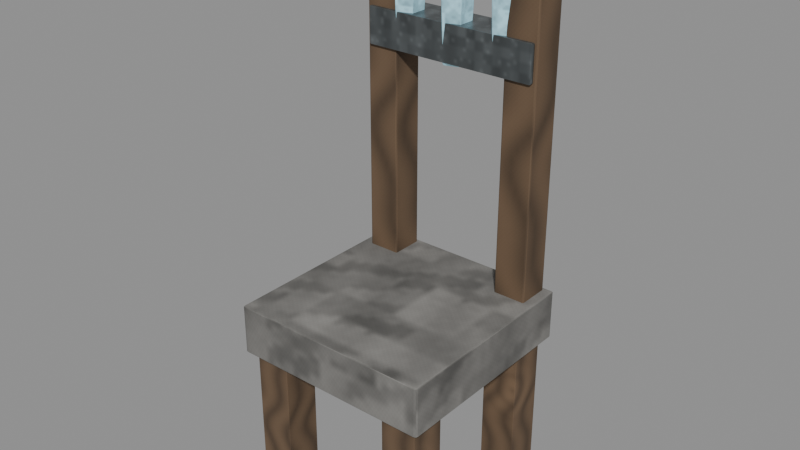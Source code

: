 # Source: furniture-geode-chair.blend  (saved by Blender 5.0.118; exported with 4.5.12 LTS)
import bpy
from mathutils import Matrix  # noqa: F401  (used for matrix-valued properties, if any)

bpy.ops.wm.read_factory_settings(use_empty=True)
scene = bpy.context.scene
scene.name = 'Scene'

# ---- images (referenced by path relative to the original .blend; pixels are not part of the script)
import os
ASSET_DIR = os.environ.get("B2B_ASSET_DIR", "")  # directory of the original .blend (textures are referenced by path, not embedded)
HERE = os.path.dirname(os.path.abspath(__file__))  # packed textures are extracted next to this script under _unpacked/

def load_image(name, relpath, width, height, colorspace="sRGB"):
    """Load a texture the original file referenced (path relative to the .blend, or extracted next to this script)."""
    p = next((c for c in (os.path.join(HERE, relpath), os.path.join(ASSET_DIR, relpath)) if relpath and os.path.exists(c)), "")
    if p:
        img = bpy.data.images.load(p, check_existing=True)
        img.name = name
    else:  # same state as the original file: an image datablock whose file is absent (Cycles renders it pink)
        img = bpy.data.images.new(name, width, height)
        img.source = "FILE"
        img.filepath = "//" + (relpath or name)
    img.colorspace_settings.name = colorspace
    return img
img_magenheim_surface_stone = load_image('magenheim.surface.stone', '_unpacked/21482be394cd2058.3e8d4b9c.png', 256, 256, 'sRGB')
img_magenheim_surface_timber = load_image('magenheim.surface.timber', '_unpacked/2ef9a5accc0e42b6.898ceffc.png', 256, 256, 'sRGB')
img_magenheim_surface_metal = load_image('magenheim.surface.metal', '_unpacked/92bb42208b3e85ca.318258be.png', 256, 256, 'sRGB')
img_magenheim_surface_crystal = load_image('magenheim.surface.crystal', '_unpacked/13aac57fc9315b39.375450a9.png', 256, 256, 'sRGB')

# ---- materials (node trees are filled in below, after node groups)
mat_magenheim_furniture_furniture_geode_chair_stone = bpy.data.materials.new('magenheim.furniture.furniture-geode-chair.stone')
mat_magenheim_furniture_furniture_geode_chair_stone.use_backface_culling = True
mat_magenheim_furniture_furniture_geode_chair_wood = bpy.data.materials.new('magenheim.furniture.furniture-geode-chair.wood')
mat_magenheim_furniture_furniture_geode_chair_wood.use_backface_culling = True
mat_magenheim_furniture_furniture_geode_chair_iron = bpy.data.materials.new('magenheim.furniture.furniture-geode-chair.iron')
mat_magenheim_furniture_furniture_geode_chair_iron.use_backface_culling = True
mat_magenheim_furniture_furniture_geode_chair_crystal = bpy.data.materials.new('magenheim.furniture.furniture-geode-chair.crystal')
mat_magenheim_furniture_furniture_geode_chair_crystal.use_backface_culling = True

# ---- material node trees
mat_magenheim_furniture_furniture_geode_chair_stone.use_nodes = True; mat_magenheim_furniture_furniture_geode_chair_stone.node_tree.nodes.clear()
_N = mat_magenheim_furniture_furniture_geode_chair_stone.node_tree.nodes; _L = mat_magenheim_furniture_furniture_geode_chair_stone.node_tree.links
n0 = _N.new('ShaderNodeBsdfPrincipled'); n0.name = 'Principled BSDF'; n0.location = (-200, 100)
n0.inputs[1].default_value = 0.02
n0.inputs[2].default_value = 0.86
n0.inputs[27].default_value = (0.0, 0.0, 0.0, 1.0)
n0.inputs[28].default_value = 1.0
n1 = _N.new('ShaderNodeOutputMaterial'); n1.name = 'Material Output'; n1.location = (200, 100)
n2 = _N.new('ShaderNodeTexImage'); n2.name = 'Image Texture'; n2.location = (0, 0)
n2.image = img_magenheim_surface_stone
n3 = _N.new('ShaderNodeMixRGB'); n3.name = 'Mix (Legacy)'; n3.location = (0, 0)
n3.blend_type = 'MULTIPLY'
n3.inputs[0].default_value = 1.0
n3.inputs[2].default_value = (0.33, 0.32, 0.3, 1.0)
_L.new(n0.outputs[0], n1.inputs[0])
_L.new(n2.outputs[0], n3.inputs[1])
_L.new(n3.outputs[0], n0.inputs[0])
n1.is_active_output = True
mat_magenheim_furniture_furniture_geode_chair_wood.use_nodes = True; mat_magenheim_furniture_furniture_geode_chair_wood.node_tree.nodes.clear()
_N = mat_magenheim_furniture_furniture_geode_chair_wood.node_tree.nodes; _L = mat_magenheim_furniture_furniture_geode_chair_wood.node_tree.links
n0 = _N.new('ShaderNodeBsdfPrincipled'); n0.name = 'Principled BSDF'; n0.location = (-200, 100)
n0.inputs[2].default_value = 0.78
n0.inputs[27].default_value = (0.0, 0.0, 0.0, 1.0)
n0.inputs[28].default_value = 1.0
n1 = _N.new('ShaderNodeOutputMaterial'); n1.name = 'Material Output'; n1.location = (200, 100)
n2 = _N.new('ShaderNodeTexImage'); n2.name = 'Image Texture'; n2.location = (0, 0)
n2.image = img_magenheim_surface_timber
n3 = _N.new('ShaderNodeMixRGB'); n3.name = 'Mix (Legacy)'; n3.location = (0, 0)
n3.blend_type = 'MULTIPLY'
n3.inputs[0].default_value = 1.0
n3.inputs[2].default_value = (0.24, 0.15, 0.085, 1.0)
_L.new(n0.outputs[0], n1.inputs[0])
_L.new(n2.outputs[0], n3.inputs[1])
_L.new(n3.outputs[0], n0.inputs[0])
n1.is_active_output = True
mat_magenheim_furniture_furniture_geode_chair_iron.use_nodes = True; mat_magenheim_furniture_furniture_geode_chair_iron.node_tree.nodes.clear()
_N = mat_magenheim_furniture_furniture_geode_chair_iron.node_tree.nodes; _L = mat_magenheim_furniture_furniture_geode_chair_iron.node_tree.links
n0 = _N.new('ShaderNodeBsdfPrincipled'); n0.name = 'Principled BSDF'; n0.location = (-200, 100)
n0.inputs[1].default_value = 0.72
n0.inputs[2].default_value = 0.34
n0.inputs[27].default_value = (0.0, 0.0, 0.0, 1.0)
n0.inputs[28].default_value = 1.0
n1 = _N.new('ShaderNodeOutputMaterial'); n1.name = 'Material Output'; n1.location = (200, 100)
n2 = _N.new('ShaderNodeTexImage'); n2.name = 'Image Texture'; n2.location = (0, 0)
n2.image = img_magenheim_surface_metal
n3 = _N.new('ShaderNodeMixRGB'); n3.name = 'Mix (Legacy)'; n3.location = (0, 0)
n3.blend_type = 'MULTIPLY'
n3.inputs[0].default_value = 1.0
n3.inputs[2].default_value = (0.27, 0.3, 0.31, 1.0)
_L.new(n0.outputs[0], n1.inputs[0])
_L.new(n2.outputs[0], n3.inputs[1])
_L.new(n3.outputs[0], n0.inputs[0])
n1.is_active_output = True
mat_magenheim_furniture_furniture_geode_chair_crystal.use_nodes = True; mat_magenheim_furniture_furniture_geode_chair_crystal.node_tree.nodes.clear()
_N = mat_magenheim_furniture_furniture_geode_chair_crystal.node_tree.nodes; _L = mat_magenheim_furniture_furniture_geode_chair_crystal.node_tree.links
n0 = _N.new('ShaderNodeBsdfPrincipled'); n0.name = 'Principled BSDF'; n0.location = (-200, 100)
n0.inputs[1].default_value = 0.02
n0.inputs[2].default_value = 0.22
n0.inputs[27].default_value = (0.1408, 0.2432, 0.2816, 1.0)
n0.inputs[28].default_value = 0.65
n1 = _N.new('ShaderNodeOutputMaterial'); n1.name = 'Material Output'; n1.location = (200, 100)
n2 = _N.new('ShaderNodeTexImage'); n2.name = 'Image Texture'; n2.location = (0, 0)
n2.image = img_magenheim_surface_crystal
n3 = _N.new('ShaderNodeMixRGB'); n3.name = 'Mix (Legacy)'; n3.location = (0, 0)
n3.blend_type = 'MULTIPLY'
n3.inputs[0].default_value = 1.0
n3.inputs[2].default_value = (0.44, 0.76, 0.88, 1.0)
_L.new(n0.outputs[0], n1.inputs[0])
_L.new(n2.outputs[0], n3.inputs[1])
_L.new(n3.outputs[0], n0.inputs[0])
n1.is_active_output = True

# ---- meshes
me_seat = bpy.data.meshes.new('seat')
me_seat.from_pydata([(0.31, -0.31, -0.075), (-0.31, -0.31, -0.075), (-0.31, -0.31, 0.075), (0.31, -0.31, 0.075), (0.31, 0.31, -0.075), (-0.31, 0.31, -0.075), (-0.31, 0.31, 0.075), (0.31, 0.31, 0.075)], [], [(0, 3, 2), (0, 2, 1), (4, 5, 6), (4, 6, 7), (0, 4, 7), (0, 7, 3), (1, 2, 6), (1, 6, 5), (0, 1, 5), (0, 5, 4), (3, 7, 6), (3, 6, 2)])
_uv = me_seat.uv_layers.new(name='UVMap')
_uv.uv.foreach_set('vector', [0.6235, 0.4951, 0.5049, 0.4951, 0.5049, 0.004863, 0.6235, 0.4951, 0.5049, 0.004863, 0.6235, 0.004863, 0.6235, 0.5049, 0.6235, 0.9951, 0.5049, 0.9951, 0.6235, 0.5049, 0.5049, 0.9951, 0.5049, 0.5049, 0.7518, 0.004863, 0.7518, 0.4951, 0.6332, 0.4951, 0.7518, 0.004863, 0.6332, 0.4951, 0.6332, 0.004863, 0.7518, 0.9951, 0.6332, 0.9951, 0.6332, 0.5049, 0.7518, 0.9951, 0.6332, 0.5049, 0.7518, 0.5049, 0.004863, 0.004863, 0.4951, 0.004863, 0.4951, 0.4951, 0.004863, 0.004863, 0.4951, 0.4951, 0.004863, 0.4951, 0.4951, 0.9951, 0.004863, 0.9951, 0.004863, 0.5049, 0.4951, 0.9951, 0.004863, 0.5049, 0.4951, 0.5049])
me_seat.materials.append(mat_magenheim_furniture_furniture_geode_chair_stone)
me_seat.update()
me_leg__0_23__0_23 = bpy.data.meshes.new('leg--0.23--0.23')
me_leg__0_23__0_23.from_pydata([(0.055, -0.055, -0.26), (-0.055, -0.055, -0.26), (-0.055, -0.055, 0.26), (0.055, -0.055, 0.26), (0.055, 0.055, -0.26), (-0.055, 0.055, -0.26), (-0.055, 0.055, 0.26), (0.055, 0.055, 0.26)], [], [(0, 3, 2), (0, 2, 1), (4, 5, 6), (4, 6, 7), (0, 4, 7), (0, 7, 3), (1, 2, 6), (1, 6, 5), (0, 1, 5), (0, 5, 4), (3, 7, 6), (3, 6, 2)])
_uv = me_leg__0_23__0_23.uv_layers.new(name='UVMap')
_uv.uv.foreach_set('vector', [0.2051, 0.9025, 0.2051, 0.005077, 0.3949, 0.005077, 0.2051, 0.9025, 0.3949, 0.005077, 0.3949, 0.9025, 0.1949, 0.9025, 0.005077, 0.9025, 0.005077, 0.005077, 0.1949, 0.9025, 0.005077, 0.005077, 0.1949, 0.005077, 0.5949, 0.9025, 0.4051, 0.9025, 0.4051, 0.005077, 0.5949, 0.9025, 0.4051, 0.005077, 0.5949, 0.005077, 0.6051, 0.9025, 0.6051, 0.005077, 0.7949, 0.005077, 0.6051, 0.9025, 0.7949, 0.005077, 0.7949, 0.9025, 0.9949, 0.2051, 0.9949, 0.3949, 0.8051, 0.3949, 0.9949, 0.2051, 0.8051, 0.3949, 0.8051, 0.2051, 0.9949, 0.1949, 0.8051, 0.1949, 0.8051, 0.005077, 0.9949, 0.1949, 0.8051, 0.005077, 0.9949, 0.005077])
me_leg__0_23__0_23.materials.append(mat_magenheim_furniture_furniture_geode_chair_wood)
me_leg__0_23__0_23.update()
me_leg__0_23_0_23 = bpy.data.meshes.new('leg--0.23-0.23')
me_leg__0_23_0_23.from_pydata([(0.055, -0.055, -0.26), (-0.055, -0.055, -0.26), (-0.055, -0.055, 0.26), (0.055, -0.055, 0.26), (0.055, 0.055, -0.26), (-0.055, 0.055, -0.26), (-0.055, 0.055, 0.26), (0.055, 0.055, 0.26)], [], [(0, 3, 2), (0, 2, 1), (4, 5, 6), (4, 6, 7), (0, 4, 7), (0, 7, 3), (1, 2, 6), (1, 6, 5), (0, 1, 5), (0, 5, 4), (3, 7, 6), (3, 6, 2)])
_uv = me_leg__0_23_0_23.uv_layers.new(name='UVMap')
_uv.uv.foreach_set('vector', [0.6051, 0.9025, 0.6051, 0.005077, 0.7949, 0.005077, 0.6051, 0.9025, 0.7949, 0.005077, 0.7949, 0.9025, 0.3949, 0.9025, 0.2051, 0.9025, 0.2051, 0.005077, 0.3949, 0.9025, 0.2051, 0.005077, 0.3949, 0.005077, 0.5949, 0.9025, 0.4051, 0.9025, 0.4051, 0.005077, 0.5949, 0.9025, 0.4051, 0.005077, 0.5949, 0.005077, 0.005077, 0.9025, 0.005077, 0.005077, 0.1949, 0.005077, 0.005077, 0.9025, 0.1949, 0.005077, 0.1949, 0.9025, 0.8051, 0.2051, 0.9949, 0.2051, 0.9949, 0.3949, 0.8051, 0.2051, 0.9949, 0.3949, 0.8051, 0.3949, 0.9949, 0.005077, 0.9949, 0.1949, 0.8051, 0.1949, 0.9949, 0.005077, 0.8051, 0.1949, 0.8051, 0.005077])
me_leg__0_23_0_23.materials.append(mat_magenheim_furniture_furniture_geode_chair_wood)
me_leg__0_23_0_23.update()
me_leg_0_23__0_23 = bpy.data.meshes.new('leg-0.23--0.23')
me_leg_0_23__0_23.from_pydata([(0.055, -0.055, -0.26), (-0.055, -0.055, -0.26), (-0.055, -0.055, 0.26), (0.055, -0.055, 0.26), (0.055, 0.055, -0.26), (-0.055, 0.055, -0.26), (-0.055, 0.055, 0.26), (0.055, 0.055, 0.26)], [], [(0, 3, 2), (0, 2, 1), (4, 5, 6), (4, 6, 7), (0, 4, 7), (0, 7, 3), (1, 2, 6), (1, 6, 5), (0, 1, 5), (0, 5, 4), (3, 7, 6), (3, 6, 2)])
_uv = me_leg_0_23__0_23.uv_layers.new(name='UVMap')
_uv.uv.foreach_set('vector', [0.2051, 0.9025, 0.2051, 0.005077, 0.3949, 0.005077, 0.2051, 0.9025, 0.3949, 0.005077, 0.3949, 0.9025, 0.7949, 0.9025, 0.6051, 0.9025, 0.6051, 0.005077, 0.7949, 0.9025, 0.6051, 0.005077, 0.7949, 0.005077, 0.1949, 0.9025, 0.005077, 0.9025, 0.005077, 0.005077, 0.1949, 0.9025, 0.005077, 0.005077, 0.1949, 0.005077, 0.4051, 0.9025, 0.4051, 0.005077, 0.5949, 0.005077, 0.4051, 0.9025, 0.5949, 0.005077, 0.5949, 0.9025, 0.8051, 0.005077, 0.9949, 0.005077, 0.9949, 0.1949, 0.8051, 0.005077, 0.9949, 0.1949, 0.8051, 0.1949, 0.9949, 0.2051, 0.9949, 0.3949, 0.8051, 0.3949, 0.9949, 0.2051, 0.8051, 0.3949, 0.8051, 0.2051])
me_leg_0_23__0_23.materials.append(mat_magenheim_furniture_furniture_geode_chair_wood)
me_leg_0_23__0_23.update()
me_leg_0_23_0_23 = bpy.data.meshes.new('leg-0.23-0.23')
me_leg_0_23_0_23.from_pydata([(0.055, -0.055, -0.26), (-0.055, -0.055, -0.26), (-0.055, -0.055, 0.26), (0.055, -0.055, 0.26), (0.055, 0.055, -0.26), (-0.055, 0.055, -0.26), (-0.055, 0.055, 0.26), (0.055, 0.055, 0.26)], [], [(0, 3, 2), (0, 2, 1), (4, 5, 6), (4, 6, 7), (0, 4, 7), (0, 7, 3), (1, 2, 6), (1, 6, 5), (0, 1, 5), (0, 5, 4), (3, 7, 6), (3, 6, 2)])
_uv = me_leg_0_23_0_23.uv_layers.new(name='UVMap')
_uv.uv.foreach_set('vector', [0.005077, 0.9025, 0.005077, 0.005077, 0.1949, 0.005077, 0.005077, 0.9025, 0.1949, 0.005077, 0.1949, 0.9025, 0.3949, 0.9025, 0.2051, 0.9025, 0.2051, 0.005077, 0.3949, 0.9025, 0.2051, 0.005077, 0.3949, 0.005077, 0.7949, 0.9025, 0.6051, 0.9025, 0.6051, 0.005077, 0.7949, 0.9025, 0.6051, 0.005077, 0.7949, 0.005077, 0.4051, 0.9025, 0.4051, 0.005077, 0.5949, 0.005077, 0.4051, 0.9025, 0.5949, 0.005077, 0.5949, 0.9025, 0.9949, 0.2051, 0.9949, 0.3949, 0.8051, 0.3949, 0.9949, 0.2051, 0.8051, 0.3949, 0.8051, 0.2051, 0.9949, 0.1949, 0.8051, 0.1949, 0.8051, 0.005077, 0.9949, 0.1949, 0.8051, 0.005077, 0.9949, 0.005077])
me_leg_0_23_0_23.materials.append(mat_magenheim_furniture_furniture_geode_chair_wood)
me_leg_0_23_0_23.update()
me_left_back = bpy.data.meshes.new('left-back')
me_left_back.from_pydata([(0.05, -0.05, -0.525), (-0.05, -0.05, -0.525), (-0.05, -0.05, 0.525), (0.05, -0.05, 0.525), (0.05, 0.05, -0.525), (-0.05, 0.05, -0.525), (-0.05, 0.05, 0.525), (0.05, 0.05, 0.525)], [], [(0, 3, 2), (0, 2, 1), (4, 5, 6), (4, 6, 7), (0, 4, 7), (0, 7, 3), (1, 2, 6), (1, 6, 5), (0, 1, 5), (0, 5, 4), (3, 7, 6), (3, 6, 2)])
_uv = me_left_back.uv_layers.new(name='UVMap')
_uv.uv.foreach_set('vector', [0.3085, 0.9965, 0.3085, 0.003537, 0.403, 0.003537, 0.3085, 0.9965, 0.403, 0.003537, 0.403, 0.9965, 0.3014, 0.9965, 0.2068, 0.9965, 0.2068, 0.003537, 0.3014, 0.9965, 0.2068, 0.003537, 0.3014, 0.003537, 0.1997, 0.9965, 0.1052, 0.9965, 0.1052, 0.003537, 0.1997, 0.9965, 0.1052, 0.003537, 0.1997, 0.003537, 0.003537, 0.9965, 0.003537, 0.003537, 0.0981, 0.003537, 0.003537, 0.9965, 0.0981, 0.003537, 0.0981, 0.9965, 0.4101, 0.1052, 0.5047, 0.1052, 0.5047, 0.1997, 0.4101, 0.1052, 0.5047, 0.1997, 0.4101, 0.1997, 0.5047, 0.003537, 0.5047, 0.0981, 0.4101, 0.0981, 0.5047, 0.003537, 0.4101, 0.0981, 0.4101, 0.003537])
me_left_back.materials.append(mat_magenheim_furniture_furniture_geode_chair_wood)
me_left_back.update()
me_right_back = bpy.data.meshes.new('right-back')
me_right_back.from_pydata([(0.05, -0.05, -0.525), (-0.05, -0.05, -0.525), (-0.05, -0.05, 0.525), (0.05, -0.05, 0.525), (0.05, 0.05, -0.525), (-0.05, 0.05, -0.525), (-0.05, 0.05, 0.525), (0.05, 0.05, 0.525)], [], [(0, 3, 2), (0, 2, 1), (4, 5, 6), (4, 6, 7), (0, 4, 7), (0, 7, 3), (1, 2, 6), (1, 6, 5), (0, 1, 5), (0, 5, 4), (3, 7, 6), (3, 6, 2)])
_uv = me_right_back.uv_layers.new(name='UVMap')
_uv.uv.foreach_set('vector', [0.003537, 0.9965, 0.003537, 0.003537, 0.0981, 0.003537, 0.003537, 0.9965, 0.0981, 0.003537, 0.0981, 0.9965, 0.3014, 0.9965, 0.2068, 0.9965, 0.2068, 0.003537, 0.3014, 0.9965, 0.2068, 0.003537, 0.3014, 0.003537, 0.403, 0.9965, 0.3085, 0.9965, 0.3085, 0.003537, 0.403, 0.9965, 0.3085, 0.003537, 0.403, 0.003537, 0.1052, 0.9965, 0.1052, 0.003537, 0.1997, 0.003537, 0.1052, 0.9965, 0.1997, 0.003537, 0.1997, 0.9965, 0.5047, 0.1052, 0.5047, 0.1997, 0.4101, 0.1997, 0.5047, 0.1052, 0.4101, 0.1997, 0.4101, 0.1052, 0.5047, 0.0981, 0.4101, 0.0981, 0.4101, 0.003537, 0.5047, 0.0981, 0.4101, 0.003537, 0.5047, 0.003537])
me_right_back.materials.append(mat_magenheim_furniture_furniture_geode_chair_wood)
me_right_back.update()
me_back_rail = bpy.data.meshes.new('back-rail')
me_back_rail.from_pydata([(0.27, -0.06, -0.055), (-0.27, -0.06, -0.055), (-0.27, -0.06, 0.055), (0.27, -0.06, 0.055), (0.27, 0.06, -0.055), (-0.27, 0.06, -0.055), (-0.27, 0.06, 0.055), (0.27, 0.06, 0.055)], [], [(0, 3, 2), (0, 2, 1), (4, 5, 6), (4, 6, 7), (0, 4, 7), (0, 7, 3), (1, 2, 6), (1, 6, 5), (0, 1, 5), (0, 5, 4), (3, 7, 6), (3, 6, 2)])
_uv = me_back_rail.uv_layers.new(name='UVMap')
_uv.uv.foreach_set('vector', [0.6082, 0.9041, 0.4251, 0.9041, 0.4251, 0.005104, 0.6082, 0.9041, 0.4251, 0.005104, 0.6082, 0.005104, 0.8016, 0.005104, 0.8016, 0.9041, 0.6184, 0.9041, 0.8016, 0.005104, 0.6184, 0.9041, 0.6184, 0.005104, 0.9949, 0.005104, 0.9949, 0.2049, 0.8118, 0.2049, 0.9949, 0.005104, 0.8118, 0.2049, 0.8118, 0.005104, 0.9949, 0.4149, 0.8118, 0.4149, 0.8118, 0.2151, 0.9949, 0.4149, 0.8118, 0.2151, 0.9949, 0.2151, 0.2049, 0.005104, 0.2049, 0.9041, 0.005104, 0.9041, 0.2049, 0.005104, 0.005104, 0.9041, 0.005104, 0.005104, 0.4149, 0.9041, 0.2151, 0.9041, 0.2151, 0.005104, 0.4149, 0.9041, 0.2151, 0.005104, 0.4149, 0.005104])
me_back_rail.materials.append(mat_magenheim_furniture_furniture_geode_chair_iron)
me_back_rail.update()
me_back_crystal__1 = bpy.data.meshes.new('back-crystal--1')
me_back_crystal__1.from_pydata([(-0.03523, 0.0, -0.1904), (-0.007586, 0.03804, -0.1904), (0.03714, 0.02351, -0.1904), (0.03714, -0.02351, -0.1904), (-0.007586, -0.03804, -0.1904), (-0.04523, 0.0, 0.0408), (-0.01068, 0.04755, 0.0408), (0.04523, 0.02939, 0.0408), (0.04523, -0.02939, 0.0408), (-0.01068, -0.04755, 0.0408), (0.004775, 0.0, 0.1972), (0.004775, 0.0, -0.1972)], [], [(11, 0, 1), (0, 5, 1), (1, 5, 6), (10, 6, 5), (11, 1, 2), (1, 6, 2), (2, 6, 7), (10, 7, 6), (11, 2, 3), (2, 7, 3), (3, 7, 8), (10, 8, 7), (11, 3, 4), (3, 8, 4), (4, 8, 9), (10, 9, 8), (11, 4, 0), (4, 9, 0), (0, 9, 5), (10, 5, 9)])
_uv = me_back_crystal__1.uv_layers.new(name='UVMap')
_uv.uv.foreach_set('vector', [0.8882, 0.1021, 0.9197, 0.1989, 0.8059, 0.1619, 0.02024, 0.9947, 0.005281, 0.4088, 0.1399, 0.9947, 0.1399, 0.9947, 0.005281, 0.4088, 0.1548, 0.4088, 0.08006, 0.00528, 0.1548, 0.4088, 0.005281, 0.4088, 0.8882, 0.1021, 0.8059, 0.1619, 0.8059, 0.04225, 0.5006, 0.9947, 0.4857, 0.4088, 0.6203, 0.9947, 0.6203, 0.9947, 0.4857, 0.4088, 0.6352, 0.4088, 0.5604, 0.005281, 0.6352, 0.4088, 0.4857, 0.4088, 0.8882, 0.1021, 0.8059, 0.04225, 0.9197, 0.005281, 0.1804, 0.9947, 0.1654, 0.4088, 0.3, 0.9947, 0.3, 0.9947, 0.1654, 0.4088, 0.315, 0.4088, 0.2402, 0.005281, 0.315, 0.4088, 0.1654, 0.4088, 0.8882, 0.1021, 0.9197, 0.005281, 0.99, 0.1021, 0.6607, 0.9947, 0.6458, 0.4088, 0.7804, 0.9947, 0.7804, 0.9947, 0.6458, 0.4088, 0.7953, 0.4088, 0.7206, 0.00528, 0.7953, 0.4088, 0.6458, 0.4088, 0.8882, 0.1021, 0.99, 0.1021, 0.9197, 0.1989, 0.3405, 0.9947, 0.3255, 0.4088, 0.4601, 0.9947, 0.4601, 0.9947, 0.3255, 0.4088, 0.4751, 0.4088, 0.4003, 0.005281, 0.4751, 0.4088, 0.3255, 0.4088])
me_back_crystal__1.materials.append(mat_magenheim_furniture_furniture_geode_chair_crystal)
me_back_crystal__1.update()
me_back_crystal_0 = bpy.data.meshes.new('back-crystal-0')
me_back_crystal_0.from_pydata([(-0.03523, -7.451e-09, -0.1904), (-0.007586, 0.03804, -0.1904), (0.03714, 0.02351, -0.1904), (0.03714, -0.02351, -0.1904), (-0.007586, -0.03804, -0.1904), (-0.04523, -7.451e-09, 0.0408), (-0.01068, 0.04755, 0.0408), (0.04523, 0.02939, 0.0408), (0.04523, -0.02939, 0.0408), (-0.01068, -0.04755, 0.0408), (0.004775, -7.451e-09, 0.1972), (0.004775, -7.451e-09, -0.1972)], [], [(11, 0, 1), (0, 5, 1), (1, 5, 6), (10, 6, 5), (11, 1, 2), (1, 6, 2), (2, 6, 7), (10, 7, 6), (11, 2, 3), (2, 7, 3), (3, 7, 8), (10, 8, 7), (11, 3, 4), (3, 8, 4), (4, 8, 9), (10, 9, 8), (11, 4, 0), (4, 9, 0), (0, 9, 5), (10, 5, 9)])
_uv = me_back_crystal_0.uv_layers.new(name='UVMap')
_uv.uv.foreach_set('vector', [0.8882, 0.1021, 0.9197, 0.1989, 0.8059, 0.1619, 0.3405, 0.9947, 0.3255, 0.4088, 0.4601, 0.9947, 0.4601, 0.9947, 0.3255, 0.4088, 0.4751, 0.4088, 0.4003, 0.005281, 0.4751, 0.4088, 0.3255, 0.4088, 0.8882, 0.1021, 0.8059, 0.1619, 0.8059, 0.04225, 0.5006, 0.9947, 0.4857, 0.4088, 0.6203, 0.9947, 0.6203, 0.9947, 0.4857, 0.4088, 0.6352, 0.4088, 0.5604, 0.005281, 0.6352, 0.4088, 0.4857, 0.4088, 0.8882, 0.1021, 0.8059, 0.04225, 0.9197, 0.005281, 0.6607, 0.9947, 0.6458, 0.4088, 0.7804, 0.9947, 0.7804, 0.9947, 0.6458, 0.4088, 0.7953, 0.4088, 0.7206, 0.005281, 0.7953, 0.4088, 0.6458, 0.4088, 0.8882, 0.1021, 0.9197, 0.005281, 0.99, 0.1021, 0.02024, 0.9947, 0.005281, 0.4088, 0.1399, 0.9947, 0.1399, 0.9947, 0.005281, 0.4088, 0.1548, 0.4088, 0.08006, 0.00528, 0.1548, 0.4088, 0.005281, 0.4088, 0.8882, 0.1021, 0.99, 0.1021, 0.9197, 0.1989, 0.1804, 0.9947, 0.1654, 0.4088, 0.3, 0.9947, 0.3, 0.9947, 0.1654, 0.4088, 0.315, 0.4088, 0.2402, 0.005281, 0.315, 0.4088, 0.1654, 0.4088])
me_back_crystal_0.materials.append(mat_magenheim_furniture_furniture_geode_chair_crystal)
me_back_crystal_0.update()
me_back_crystal_1 = bpy.data.meshes.new('back-crystal-1')
me_back_crystal_1.from_pydata([(-0.03523, 0.0, -0.1904), (-0.007586, 0.03804, -0.1904), (0.03714, 0.02351, -0.1904), (0.03714, -0.02351, -0.1904), (-0.007586, -0.03804, -0.1904), (-0.04523, 0.0, 0.0408), (-0.01068, 0.04755, 0.0408), (0.04523, 0.02939, 0.0408), (0.04523, -0.02939, 0.0408), (-0.01068, -0.04755, 0.0408), (0.004775, 0.0, 0.1972), (0.004775, 0.0, -0.1972)], [], [(11, 0, 1), (0, 5, 1), (1, 5, 6), (10, 6, 5), (11, 1, 2), (1, 6, 2), (2, 6, 7), (10, 7, 6), (11, 2, 3), (2, 7, 3), (3, 7, 8), (10, 8, 7), (11, 3, 4), (3, 8, 4), (4, 8, 9), (10, 9, 8), (11, 4, 0), (4, 9, 0), (0, 9, 5), (10, 5, 9)])
_uv = me_back_crystal_1.uv_layers.new(name='UVMap')
_uv.uv.foreach_set('vector', [0.9077, 0.1021, 0.99, 0.1619, 0.8762, 0.1989, 0.5006, 0.9947, 0.4857, 0.4088, 0.6203, 0.9947, 0.6203, 0.9947, 0.4857, 0.4088, 0.6352, 0.4088, 0.5604, 0.005281, 0.6352, 0.4088, 0.4857, 0.4088, 0.9077, 0.1021, 0.8762, 0.1989, 0.8059, 0.1021, 0.6607, 0.9947, 0.6458, 0.4088, 0.7804, 0.9947, 0.7804, 0.9947, 0.6458, 0.4088, 0.7953, 0.4088, 0.7206, 0.00528, 0.7953, 0.4088, 0.6458, 0.4088, 0.9077, 0.1021, 0.8059, 0.1021, 0.8762, 0.005281, 0.1804, 0.9947, 0.1654, 0.4088, 0.3, 0.9947, 0.3, 0.9947, 0.1654, 0.4088, 0.315, 0.4088, 0.2402, 0.005281, 0.315, 0.4088, 0.1654, 0.4088, 0.9077, 0.1021, 0.8762, 0.005281, 0.99, 0.04225, 0.02024, 0.9947, 0.005281, 0.4088, 0.1399, 0.9947, 0.1399, 0.9947, 0.005281, 0.4088, 0.1548, 0.4088, 0.08006, 0.005281, 0.1548, 0.4088, 0.005281, 0.4088, 0.9077, 0.1021, 0.99, 0.04225, 0.99, 0.1619, 0.3405, 0.9947, 0.3255, 0.4088, 0.4601, 0.9947, 0.4601, 0.9947, 0.3255, 0.4088, 0.4751, 0.4088, 0.4003, 0.005281, 0.4751, 0.4088, 0.3255, 0.4088])
me_back_crystal_1.materials.append(mat_magenheim_furniture_furniture_geode_chair_crystal)
me_back_crystal_1.update()

# ---- objects
ob_seat = bpy.data.objects.new('seat', me_seat)
ob_leg__0_23__0_23 = bpy.data.objects.new('leg--0.23--0.23', me_leg__0_23__0_23)
ob_leg__0_23_0_23 = bpy.data.objects.new('leg--0.23-0.23', me_leg__0_23_0_23)
ob_leg_0_23__0_23 = bpy.data.objects.new('leg-0.23--0.23', me_leg_0_23__0_23)
ob_leg_0_23_0_23 = bpy.data.objects.new('leg-0.23-0.23', me_leg_0_23_0_23)
ob_left_back = bpy.data.objects.new('left-back', me_left_back)
ob_right_back = bpy.data.objects.new('right-back', me_right_back)
ob_back_rail = bpy.data.objects.new('back-rail', me_back_rail)
ob_back_crystal__1 = bpy.data.objects.new('back-crystal--1', me_back_crystal__1)
ob_back_crystal_0 = bpy.data.objects.new('back-crystal-0', me_back_crystal_0)
ob_back_crystal_1 = bpy.data.objects.new('back-crystal-1', me_back_crystal_1)

# ---- transforms, parenting, visibility, modifiers, constraints
ob_seat.location = (0.0, 0.0, 0.51)
_m = ob_seat.modifiers.new('Crafted edge chamfer', 'BEVEL')
_m.width = 0.00675
_m.width_pct = 0.00675
_m.segments = 2
_m.angle_limit = 0.4538
ob_leg__0_23__0_23.location = (0.23, -0.23, 0.26)
_m = ob_leg__0_23__0_23.modifiers.new('Crafted edge chamfer', 'BEVEL')
_m.width = 0.00495
_m.width_pct = 0.00495
_m.segments = 2
_m.angle_limit = 0.4538
ob_leg__0_23_0_23.location = (0.23, 0.23, 0.26)
_m = ob_leg__0_23_0_23.modifiers.new('Crafted edge chamfer', 'BEVEL')
_m.width = 0.00495
_m.width_pct = 0.00495
_m.segments = 2
_m.angle_limit = 0.4538
ob_leg_0_23__0_23.location = (-0.23, -0.23, 0.26)
_m = ob_leg_0_23__0_23.modifiers.new('Crafted edge chamfer', 'BEVEL')
_m.width = 0.00495
_m.width_pct = 0.00495
_m.segments = 2
_m.angle_limit = 0.4538
ob_leg_0_23_0_23.location = (-0.23, 0.23, 0.26)
_m = ob_leg_0_23_0_23.modifiers.new('Crafted edge chamfer', 'BEVEL')
_m.width = 0.00495
_m.width_pct = 0.00495
_m.segments = 2
_m.angle_limit = 0.4538
ob_left_back.location = (0.23, 0.25, 1.06)
_m = ob_left_back.modifiers.new('Crafted edge chamfer', 'BEVEL')
_m.width = 0.0045
_m.width_pct = 0.0045
_m.segments = 2
_m.angle_limit = 0.4538
ob_right_back.location = (-0.23, 0.25, 1.06)
_m = ob_right_back.modifiers.new('Crafted edge chamfer', 'BEVEL')
_m.width = 0.0045
_m.width_pct = 0.0045
_m.segments = 2
_m.angle_limit = 0.4538
ob_back_rail.location = (-2.98e-08, 0.25, 1.28)
_m = ob_back_rail.modifiers.new('Crafted edge chamfer', 'BEVEL')
_m.width = 0.00495
_m.width_pct = 0.00495
_m.segments = 2
_m.angle_limit = 0.4538
ob_back_crystal__1.location = (0.1552, 0.23, 1.447)
_m = ob_back_crystal__1.modifiers.new('Crafted edge chamfer', 'BEVEL')
_m.width = 0.00407
_m.width_pct = 0.00407
_m.segments = 2
_m.angle_limit = 0.4538
ob_back_crystal_0.location = (-0.004775, 0.23, 1.407)
_m = ob_back_crystal_0.modifiers.new('Crafted edge chamfer', 'BEVEL')
_m.width = 0.00407
_m.width_pct = 0.00407
_m.segments = 2
_m.angle_limit = 0.4538
ob_back_crystal_1.location = (-0.1648, 0.23, 1.447)
_m = ob_back_crystal_1.modifiers.new('Crafted edge chamfer', 'BEVEL')
_m.width = 0.00407
_m.width_pct = 0.00407
_m.segments = 2
_m.angle_limit = 0.4538

# ---- collection membership
scene.collection.objects.link(ob_seat)
scene.collection.objects.link(ob_leg__0_23__0_23)
scene.collection.objects.link(ob_leg__0_23_0_23)
scene.collection.objects.link(ob_leg_0_23__0_23)
scene.collection.objects.link(ob_leg_0_23_0_23)
scene.collection.objects.link(ob_left_back)
scene.collection.objects.link(ob_right_back)
scene.collection.objects.link(ob_back_rail)
scene.collection.objects.link(ob_back_crystal__1)
scene.collection.objects.link(ob_back_crystal_0)
scene.collection.objects.link(ob_back_crystal_1)

# ---- scene / render settings (as saved in the file)
scene.frame_start = 1; scene.frame_end = 250; scene.frame_set(1)
scene.render.engine = 'BLENDER_EEVEE_NEXT'
scene.render.bake_bias = 0.0
scene.render.bake_samples = 0
scene.cycles.sampling_pattern = 'TABULATED_SOBOL'
scene.eevee.use_volume_custom_range = False
bpy.context.view_layer.update()

# ---- added for rendering (the .blend has no active camera and no usable light): camera, sun + grey world if the file has none
cam_auto = bpy.data.cameras.new('AutoCamera')
cam_auto.lens = 50.0
cam_auto.sensor_width = 36.0
cam_auto.clip_end = 1000.0
ob_auto_camera = bpy.data.objects.new('AutoCamera', cam_auto)
scene.collection.objects.link(ob_auto_camera)
ob_auto_camera.location = (1.71637, -2.05964, 2.19049)
ob_auto_camera.rotation_euler = (1.09748, -7.21219e-08, 0.694738)
scene.camera = ob_auto_camera
light_auto_sun = bpy.data.lights.new('AutoSun', 'SUN')
light_auto_sun.energy = 3.0
light_auto_sun.angle = 0.0523599
ob_auto_sun = bpy.data.objects.new('AutoSun', light_auto_sun)
scene.collection.objects.link(ob_auto_sun)
ob_auto_sun.rotation_euler = (0.872665, 0.174533, 0.523599)
if scene.world is None:
    world_auto = bpy.data.worlds.new('AutoWorld')
    world_auto.color = (0.3, 0.3, 0.3)
    scene.world = world_auto
bpy.context.view_layer.update()
